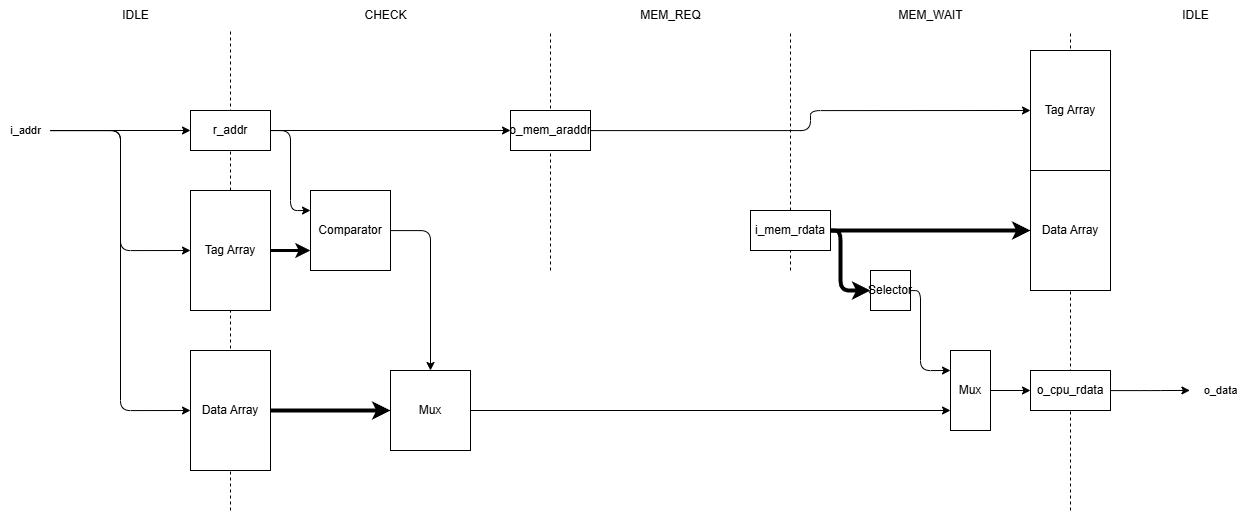

The diagram above was exported from draw.io. Its source (the exported page's mxGraphModel, read from the mxfile embedded in the PNG):
<mxGraphModel dx="2802" dy="2871" grid="1" gridSize="10" guides="1" tooltips="1" connect="1" arrows="1" fold="1" page="1" pageScale="1" pageWidth="827" pageHeight="1169" math="0" shadow="0">
  <root>
    <mxCell id="0" />
    <mxCell id="1" parent="0" />
    <mxCell id="3" value="" style="endArrow=none;dashed=1;html=1;" edge="1" parent="1" source="12">
      <mxGeometry width="50" height="50" relative="1" as="geometry">
        <mxPoint x="200" y="560" as="sourcePoint" />
        <mxPoint x="200" y="40" as="targetPoint" />
      </mxGeometry>
    </mxCell>
    <mxCell id="4" value="IDLE" style="text;html=1;align=center;verticalAlign=middle;resizable=0;points=[];autosize=1;strokeColor=none;fillColor=none;" vertex="1" parent="1">
      <mxGeometry x="80" y="10" width="50" height="30" as="geometry" />
    </mxCell>
    <mxCell id="5" value="CHECK" style="text;html=1;align=center;verticalAlign=middle;resizable=0;points=[];autosize=1;strokeColor=none;fillColor=none;" vertex="1" parent="1">
      <mxGeometry x="320" y="10" width="70" height="30" as="geometry" />
    </mxCell>
    <mxCell id="6" value="" style="endArrow=none;dashed=1;html=1;" edge="1" parent="1">
      <mxGeometry width="50" height="50" relative="1" as="geometry">
        <mxPoint x="520" y="280" as="sourcePoint" />
        <mxPoint x="520" y="40" as="targetPoint" />
      </mxGeometry>
    </mxCell>
    <mxCell id="7" value="MEM_REQ" style="text;html=1;align=center;verticalAlign=middle;resizable=0;points=[];autosize=1;strokeColor=none;fillColor=none;" vertex="1" parent="1">
      <mxGeometry x="600" y="10" width="80" height="30" as="geometry" />
    </mxCell>
    <mxCell id="8" value="" style="endArrow=none;dashed=1;html=1;" edge="1" parent="1">
      <mxGeometry width="50" height="50" relative="1" as="geometry">
        <mxPoint x="760" y="280" as="sourcePoint" />
        <mxPoint x="760" y="40" as="targetPoint" />
      </mxGeometry>
    </mxCell>
    <mxCell id="9" value="MEM_WAIT" style="text;html=1;align=center;verticalAlign=middle;resizable=0;points=[];autosize=1;strokeColor=none;fillColor=none;" vertex="1" parent="1">
      <mxGeometry x="855" y="10" width="90" height="30" as="geometry" />
    </mxCell>
    <mxCell id="10" value="" style="endArrow=none;dashed=1;html=1;" edge="1" parent="1">
      <mxGeometry width="50" height="50" relative="1" as="geometry">
        <mxPoint x="1040" y="520" as="sourcePoint" />
        <mxPoint x="1040" y="40" as="targetPoint" />
      </mxGeometry>
    </mxCell>
    <mxCell id="11" value="IDLE" style="text;html=1;align=center;verticalAlign=middle;resizable=0;points=[];autosize=1;strokeColor=none;fillColor=none;" vertex="1" parent="1">
      <mxGeometry x="1140" y="10" width="50" height="30" as="geometry" />
    </mxCell>
    <mxCell id="49" style="edgeStyle=orthogonalEdgeStyle;shape=connector;rounded=1;html=1;strokeColor=default;align=center;verticalAlign=middle;fontFamily=Helvetica;fontSize=11;fontColor=default;labelBackgroundColor=default;endArrow=classic;entryX=-0.01;entryY=0.498;entryDx=0;entryDy=0;entryPerimeter=0;" edge="1" parent="1" source="14" target="50">
      <mxGeometry relative="1" as="geometry">
        <mxPoint x="1160" y="419.9999999999998" as="targetPoint" />
      </mxGeometry>
    </mxCell>
    <mxCell id="14" value="o_cpu_rdata" style="rounded=0;whiteSpace=wrap;html=1;" vertex="1" parent="1">
      <mxGeometry x="1000" y="380" width="80" height="40" as="geometry" />
    </mxCell>
    <mxCell id="38" style="edgeStyle=orthogonalEdgeStyle;shape=connector;rounded=1;html=1;entryX=0;entryY=0.5;entryDx=0;entryDy=0;strokeColor=default;align=center;verticalAlign=middle;fontFamily=Helvetica;fontSize=11;fontColor=default;labelBackgroundColor=default;endArrow=classic;" edge="1" parent="1" source="15" target="23">
      <mxGeometry relative="1" as="geometry" />
    </mxCell>
    <mxCell id="15" value="o_mem_araddr" style="rounded=0;whiteSpace=wrap;html=1;" vertex="1" parent="1">
      <mxGeometry x="480" y="120" width="80" height="40" as="geometry" />
    </mxCell>
    <mxCell id="22" value="Data Array" style="rounded=0;whiteSpace=wrap;html=1;" vertex="1" parent="1">
      <mxGeometry x="1000" y="180" width="80" height="120" as="geometry" />
    </mxCell>
    <mxCell id="23" value="Tag Array" style="rounded=0;whiteSpace=wrap;html=1;" vertex="1" parent="1">
      <mxGeometry x="1000" y="60" width="80" height="120" as="geometry" />
    </mxCell>
    <mxCell id="24" value="" style="endArrow=none;dashed=1;html=1;" edge="1" parent="1" target="12">
      <mxGeometry width="50" height="50" relative="1" as="geometry">
        <mxPoint x="200" y="520" as="sourcePoint" />
        <mxPoint x="200" y="40" as="targetPoint" />
      </mxGeometry>
    </mxCell>
    <mxCell id="27" style="edgeStyle=orthogonalEdgeStyle;html=1;entryX=0;entryY=0.75;entryDx=0;entryDy=0;strokeWidth=3;" edge="1" parent="1" source="12" target="26">
      <mxGeometry relative="1" as="geometry" />
    </mxCell>
    <mxCell id="12" value="Tag Array" style="rounded=0;whiteSpace=wrap;html=1;" vertex="1" parent="1">
      <mxGeometry x="160" y="200" width="80" height="120" as="geometry" />
    </mxCell>
    <mxCell id="28" style="edgeStyle=orthogonalEdgeStyle;shape=connector;rounded=1;html=1;entryX=0;entryY=0.25;entryDx=0;entryDy=0;strokeColor=default;align=center;verticalAlign=middle;fontFamily=Helvetica;fontSize=11;fontColor=default;labelBackgroundColor=default;endArrow=classic;" edge="1" parent="1" source="25" target="26">
      <mxGeometry relative="1" as="geometry" />
    </mxCell>
    <mxCell id="33" style="edgeStyle=orthogonalEdgeStyle;shape=connector;rounded=1;html=1;entryX=0;entryY=0.5;entryDx=0;entryDy=0;strokeColor=default;align=center;verticalAlign=middle;fontFamily=Helvetica;fontSize=11;fontColor=default;labelBackgroundColor=default;endArrow=classic;" edge="1" parent="1" source="25" target="15">
      <mxGeometry relative="1" as="geometry" />
    </mxCell>
    <mxCell id="25" value="r_addr" style="rounded=0;whiteSpace=wrap;html=1;" vertex="1" parent="1">
      <mxGeometry x="160" y="120" width="80" height="40" as="geometry" />
    </mxCell>
    <mxCell id="31" style="edgeStyle=orthogonalEdgeStyle;shape=connector;rounded=1;html=1;entryX=0.5;entryY=0;entryDx=0;entryDy=0;strokeColor=default;align=center;verticalAlign=middle;fontFamily=Helvetica;fontSize=11;fontColor=default;labelBackgroundColor=default;endArrow=classic;" edge="1" parent="1" source="26" target="29">
      <mxGeometry relative="1" as="geometry">
        <Array as="points">
          <mxPoint x="400" y="240" />
        </Array>
      </mxGeometry>
    </mxCell>
    <mxCell id="26" value="Comparator" style="rounded=0;whiteSpace=wrap;html=1;" vertex="1" parent="1">
      <mxGeometry x="280" y="200" width="80" height="80" as="geometry" />
    </mxCell>
    <mxCell id="30" style="edgeStyle=orthogonalEdgeStyle;shape=connector;rounded=1;html=1;entryX=0;entryY=0.5;entryDx=0;entryDy=0;strokeColor=default;align=center;verticalAlign=middle;fontFamily=Helvetica;fontSize=11;fontColor=default;labelBackgroundColor=default;endArrow=classic;strokeWidth=4;" edge="1" parent="1" source="13" target="29">
      <mxGeometry relative="1" as="geometry" />
    </mxCell>
    <mxCell id="13" value="Data Array" style="rounded=0;whiteSpace=wrap;html=1;" vertex="1" parent="1">
      <mxGeometry x="160" y="360" width="80" height="120" as="geometry" />
    </mxCell>
    <mxCell id="32" style="edgeStyle=orthogonalEdgeStyle;shape=connector;rounded=1;html=1;entryX=0;entryY=0.5;entryDx=0;entryDy=0;strokeColor=default;align=center;verticalAlign=middle;fontFamily=Helvetica;fontSize=11;fontColor=default;labelBackgroundColor=default;endArrow=classic;" edge="1" parent="1" source="41" target="14">
      <mxGeometry relative="1" as="geometry" />
    </mxCell>
    <mxCell id="29" value="Mux" style="rounded=0;whiteSpace=wrap;html=1;" vertex="1" parent="1">
      <mxGeometry x="360" y="380" width="80" height="80" as="geometry" />
    </mxCell>
    <mxCell id="37" style="edgeStyle=orthogonalEdgeStyle;shape=connector;rounded=1;html=1;entryX=0;entryY=0.5;entryDx=0;entryDy=0;strokeColor=default;align=center;verticalAlign=middle;fontFamily=Helvetica;fontSize=11;fontColor=default;labelBackgroundColor=default;endArrow=classic;strokeWidth=4;" edge="1" parent="1" source="36" target="22">
      <mxGeometry relative="1" as="geometry" />
    </mxCell>
    <mxCell id="39" style="edgeStyle=orthogonalEdgeStyle;shape=connector;rounded=1;html=1;strokeColor=default;align=center;verticalAlign=middle;fontFamily=Helvetica;fontSize=11;fontColor=default;labelBackgroundColor=default;endArrow=classic;entryX=0;entryY=0.5;entryDx=0;entryDy=0;strokeWidth=4;" edge="1" parent="1" source="36" target="40">
      <mxGeometry relative="1" as="geometry">
        <mxPoint x="820" y="350" as="targetPoint" />
        <Array as="points">
          <mxPoint x="810" y="240" />
          <mxPoint x="810" y="300" />
        </Array>
      </mxGeometry>
    </mxCell>
    <mxCell id="36" value="i_mem_rdata" style="rounded=0;whiteSpace=wrap;html=1;" vertex="1" parent="1">
      <mxGeometry x="720" y="220" width="80" height="40" as="geometry" />
    </mxCell>
    <mxCell id="43" style="edgeStyle=orthogonalEdgeStyle;shape=connector;rounded=1;html=1;entryX=0;entryY=0.25;entryDx=0;entryDy=0;strokeColor=default;align=center;verticalAlign=middle;fontFamily=Helvetica;fontSize=11;fontColor=default;labelBackgroundColor=default;endArrow=classic;" edge="1" parent="1" source="40" target="41">
      <mxGeometry relative="1" as="geometry">
        <Array as="points">
          <mxPoint x="890" y="300" />
          <mxPoint x="890" y="380" />
        </Array>
      </mxGeometry>
    </mxCell>
    <mxCell id="40" value="Selector" style="rounded=0;whiteSpace=wrap;html=1;" vertex="1" parent="1">
      <mxGeometry x="840" y="280" width="40" height="40" as="geometry" />
    </mxCell>
    <mxCell id="42" value="" style="edgeStyle=orthogonalEdgeStyle;shape=connector;rounded=1;html=1;entryX=0;entryY=0.75;entryDx=0;entryDy=0;strokeColor=default;align=center;verticalAlign=middle;fontFamily=Helvetica;fontSize=11;fontColor=default;labelBackgroundColor=default;endArrow=classic;" edge="1" parent="1" source="29" target="41">
      <mxGeometry relative="1" as="geometry">
        <mxPoint x="440" y="420" as="sourcePoint" />
        <mxPoint x="1000" y="420" as="targetPoint" />
      </mxGeometry>
    </mxCell>
    <mxCell id="41" value="Mux" style="rounded=0;whiteSpace=wrap;html=1;" vertex="1" parent="1">
      <mxGeometry x="920" y="360" width="40" height="80" as="geometry" />
    </mxCell>
    <mxCell id="46" style="edgeStyle=orthogonalEdgeStyle;shape=connector;rounded=1;html=1;entryX=0;entryY=0.5;entryDx=0;entryDy=0;strokeColor=default;align=center;verticalAlign=middle;fontFamily=Helvetica;fontSize=11;fontColor=default;labelBackgroundColor=default;endArrow=classic;" edge="1" parent="1" source="45" target="25">
      <mxGeometry relative="1" as="geometry" />
    </mxCell>
    <mxCell id="47" style="edgeStyle=orthogonalEdgeStyle;shape=connector;rounded=1;html=1;entryX=0;entryY=0.5;entryDx=0;entryDy=0;strokeColor=default;align=center;verticalAlign=middle;fontFamily=Helvetica;fontSize=11;fontColor=default;labelBackgroundColor=default;endArrow=classic;" edge="1" parent="1" source="45" target="12">
      <mxGeometry relative="1" as="geometry" />
    </mxCell>
    <mxCell id="48" style="edgeStyle=orthogonalEdgeStyle;shape=connector;rounded=1;html=1;entryX=0;entryY=0.5;entryDx=0;entryDy=0;strokeColor=default;align=center;verticalAlign=middle;fontFamily=Helvetica;fontSize=11;fontColor=default;labelBackgroundColor=default;endArrow=classic;" edge="1" parent="1" source="45" target="13">
      <mxGeometry relative="1" as="geometry" />
    </mxCell>
    <mxCell id="45" value="i_addr" style="text;html=1;align=center;verticalAlign=middle;resizable=0;points=[];autosize=1;strokeColor=none;fillColor=none;fontFamily=Helvetica;fontSize=11;fontColor=default;labelBackgroundColor=default;" vertex="1" parent="1">
      <mxGeometry x="-30" y="125" width="50" height="30" as="geometry" />
    </mxCell>
    <mxCell id="50" value="o_data" style="text;html=1;align=center;verticalAlign=middle;resizable=0;points=[];autosize=1;strokeColor=none;fillColor=none;fontFamily=Helvetica;fontSize=11;fontColor=default;labelBackgroundColor=default;" vertex="1" parent="1">
      <mxGeometry x="1160" y="385" width="60" height="30" as="geometry" />
    </mxCell>
  </root>
</mxGraphModel>